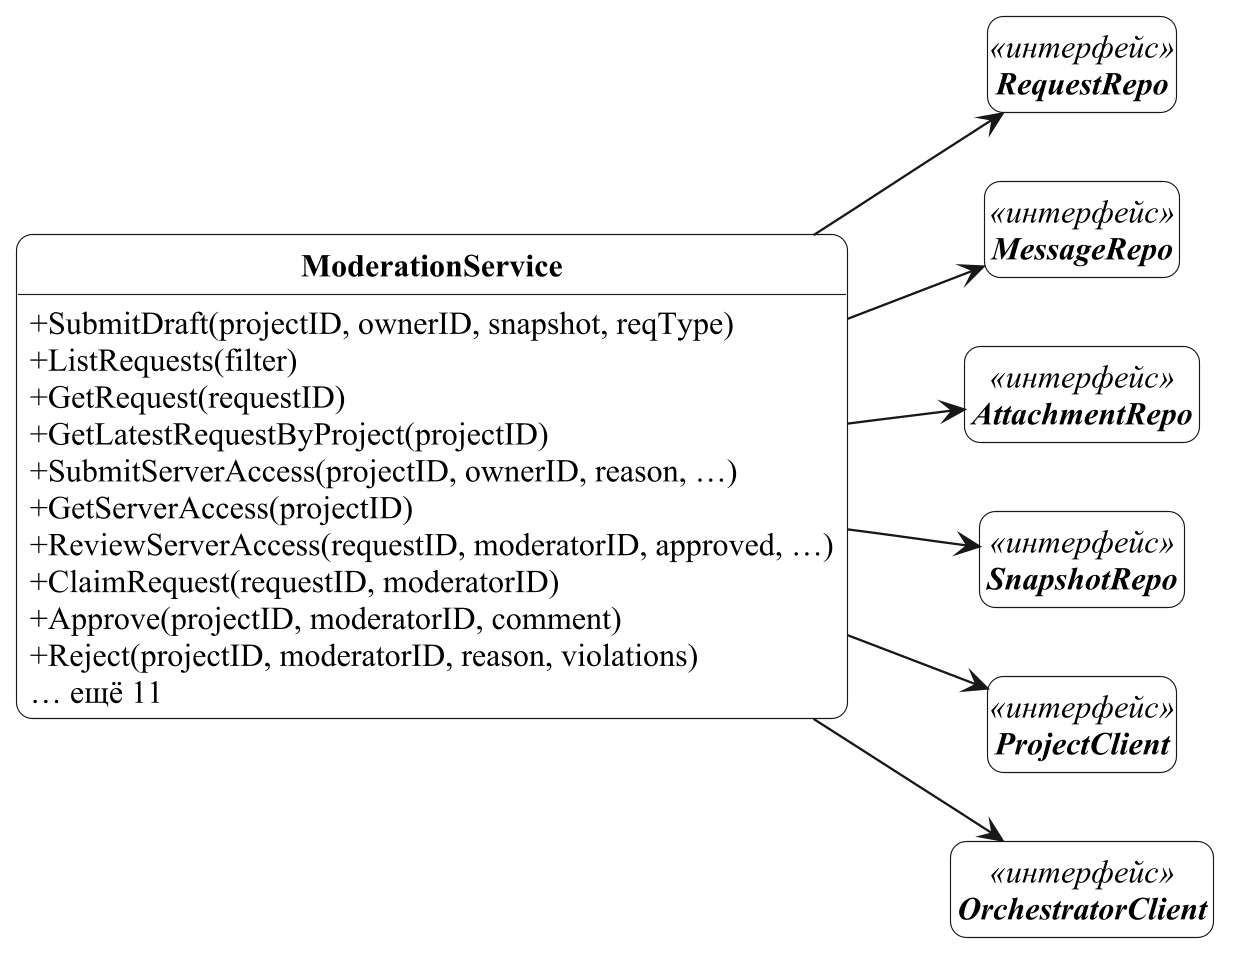

The diagram above was rendered by PlantUML. Its source (embedded in the PNG):
@startuml service-moderation
!include ../../uml/style.iuml
hide empty members
skinparam classAttributeIconSize 0
skinparam classBackgroundColor white
skinparam classFontStyle bold
hide circle
left to right direction
skinparam nodesep 30
skinparam ranksep 45
class ModerationService {
  + SubmitDraft(projectID, ownerID, snapshot, reqType)
  + ListRequests(filter)
  + GetRequest(requestID)
  + GetLatestRequestByProject(projectID)
  + SubmitServerAccess(projectID, ownerID, reason, …)
  + GetServerAccess(projectID)
  + ReviewServerAccess(requestID, moderatorID, approved, …)
  + ClaimRequest(requestID, moderatorID)
  + Approve(projectID, moderatorID, comment)
  + Reject(projectID, moderatorID, reason, violations)
  {method} … ещё 11
}
interface RequestRepo <<интерфейс>> {
}
interface MessageRepo <<интерфейс>> {
}
interface AttachmentRepo <<интерфейс>> {
}
interface SnapshotRepo <<интерфейс>> {
}
interface ProjectClient <<интерфейс>> {
}
interface OrchestratorClient <<интерфейс>> {
}
ModerationService --> RequestRepo
ModerationService --> MessageRepo
ModerationService --> AttachmentRepo
ModerationService --> SnapshotRepo
ModerationService --> ProjectClient
ModerationService --> OrchestratorClient
@enduml